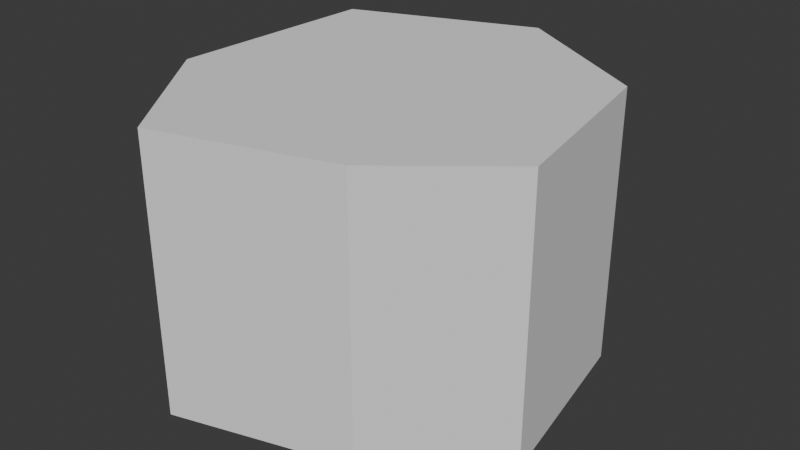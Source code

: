 # Source: rock3.blend  (saved by Blender 4.3.34; exported with 4.5.12 LTS)
import bpy
from mathutils import Matrix  # noqa: F401  (used for matrix-valued properties, if any)

bpy.ops.wm.read_factory_settings(use_empty=True)
scene = bpy.context.scene
scene.name = 'Scene'

# ---- collections
col_collection = bpy.data.collections.new('Collection'); scene.collection.children.link(col_collection)

# ---- world
world_world = bpy.data.worlds.new('World'); scene.world = world_world
world_world.use_nodes = True; world_world.node_tree.nodes.clear()
_N = world_world.node_tree.nodes; _L = world_world.node_tree.links
n0 = _N.new('ShaderNodeOutputWorld'); n0.name = 'World Output'; n0.location = (300, 300)
n1 = _N.new('ShaderNodeBackground'); n1.name = 'Background'; n1.location = (10, 300)
n1.inputs[0].default_value = (0.05088, 0.05088, 0.05088, 1.0)
_L.new(n1.outputs[0], n0.inputs[0])
n0.is_active_output = True
world_world.color = (0.05088, 0.05088, 0.05088)
world_world.sun_shadow_jitter_overblur = 0.0

# ---- meshes
me_plane = bpy.data.meshes.new('Plane')
me_plane.from_pydata([(0.0, 1.0, -1.25), (-0.8433, 0.6891, -1.25), (-0.8765, -0.2963, -1.25), (-0.4339, -0.901, -1.25), (0.356, -0.6713, -1.25), (0.8437, -0.2758, -1.25), (0.6875, 0.5825, -1.25), (0.0, 1.0, 0.0), (-0.8433, 0.6891, 0.0), (-0.8765, -0.2963, 0.0), (-0.4339, -0.901, 0.0), (0.356, -0.6713, 0.0), (0.8437, -0.2758, 0.0), (0.6875, 0.5825, 0.0)], [], [(0, 6, 5, 4, 3, 2, 1), (7, 8, 9, 10, 11, 12, 13), (3, 4, 11, 10), (1, 2, 9, 8), (6, 0, 7, 13), (4, 5, 12, 11), (2, 3, 10, 9), (0, 1, 8, 7), (5, 6, 13, 12)])
_uv = me_plane.uv_layers.new(name='UVMap')
_uv.uv.foreach_set('vector', [0.5, 1.0, 0.8909, 0.8117, 0.9875, 0.3887, 0.7169, 0.04952, 0.2831, 0.04952, 0.01254, 0.3887, 0.1091, 0.8117, 0.5, 1.0, 0.1091, 0.8117, 0.01254, 0.3887, 0.2831, 0.04952, 0.7169, 0.04952, 0.9875, 0.3887, 0.8909, 0.8117, 0.2831, 0.04952, 0.7169, 0.04952, 0.7169, 0.04952, 0.2831, 0.04952, 0.1091, 0.8117, 0.01254, 0.3887, 0.01254, 0.3887, 0.1091, 0.8117, 0.8909, 0.8117, 0.5, 1.0, 0.5, 1.0, 0.8909, 0.8117, 0.7169, 0.04952, 0.9875, 0.3887, 0.9875, 0.3887, 0.7169, 0.04952, 0.01254, 0.3887, 0.2831, 0.04952, 0.2831, 0.04952, 0.01254, 0.3887, 0.5, 1.0, 0.1091, 0.8117, 0.1091, 0.8117, 0.5, 1.0, 0.9875, 0.3887, 0.8909, 0.8117, 0.8909, 0.8117, 0.9875, 0.3887])
me_plane.update()

# ---- objects
ob_rock3 = bpy.data.objects.new('Rock3', me_plane)

# ---- transforms, parenting, visibility, modifiers, constraints
ob_rock3.location = (0.0, 0.0, 0.0)

# ---- collection membership
col_collection.objects.link(ob_rock3)

# ---- scene / render settings (as saved in the file)
scene.frame_start = 1; scene.frame_end = 250; scene.frame_set(1)
scene.render.engine = 'BLENDER_EEVEE_NEXT'
bpy.context.view_layer.update()

# ---- added for rendering (the .blend has no active camera and no usable light): camera, sun
cam_auto = bpy.data.cameras.new('AutoCamera')
cam_auto.lens = 50.0
cam_auto.sensor_width = 36.0
cam_auto.clip_end = 1000.0
ob_auto_camera = bpy.data.objects.new('AutoCamera', cam_auto)
scene.collection.objects.link(ob_auto_camera)
ob_auto_camera.location = (2.62257, -3.11726, 1.48616)
ob_auto_camera.rotation_euler = (1.09748, -7.21219e-08, 0.694738)
scene.camera = ob_auto_camera
light_auto_sun = bpy.data.lights.new('AutoSun', 'SUN')
light_auto_sun.energy = 3.0
light_auto_sun.angle = 0.0523599
ob_auto_sun = bpy.data.objects.new('AutoSun', light_auto_sun)
scene.collection.objects.link(ob_auto_sun)
ob_auto_sun.rotation_euler = (0.872665, 0.174533, 0.523599)
bpy.context.view_layer.update()
